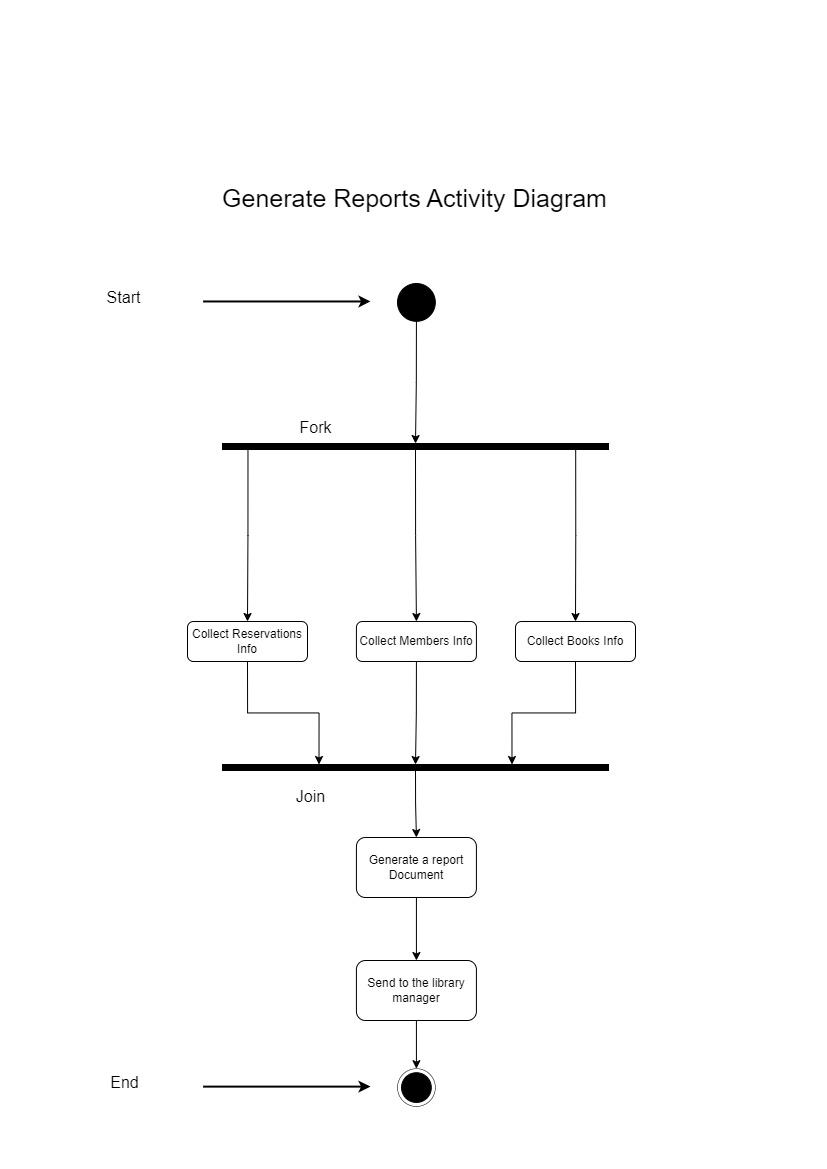

The diagram above was exported from draw.io. Its source (the exported page's mxGraphModel, read from the mxfile embedded in the PNG):
<mxGraphModel dx="1600" dy="2154" grid="0" gridSize="10" guides="1" tooltips="1" connect="1" arrows="1" fold="1" page="1" pageScale="1" pageWidth="827" pageHeight="1169" math="0" shadow="0">
  <root>
    <mxCell id="0" />
    <mxCell id="1" parent="0" />
    <mxCell id="7Se4oC-TnPz3JseUxT82-1" value="&lt;span style=&quot;background-color: initial;&quot;&gt;Generate Reports&lt;/span&gt;&lt;span style=&quot;background-color: initial;&quot;&gt;&amp;nbsp;Activity Diagram&lt;/span&gt;" style="text;html=1;align=center;verticalAlign=middle;resizable=0;points=[];autosize=1;strokeColor=none;fillColor=none;fontSize=25;" vertex="1" parent="1">
      <mxGeometry x="212" y="-993" width="403" height="42" as="geometry" />
    </mxCell>
    <mxCell id="7Se4oC-TnPz3JseUxT82-3" style="edgeStyle=orthogonalEdgeStyle;rounded=0;orthogonalLoop=1;jettySize=auto;html=1;exitX=0.5;exitY=1;exitDx=0;exitDy=0;entryX=0.5;entryY=0;entryDx=0;entryDy=0;" edge="1" parent="1" source="7Se4oC-TnPz3JseUxT82-4" target="7Se4oC-TnPz3JseUxT82-29">
      <mxGeometry relative="1" as="geometry">
        <mxPoint x="415.92445328031795" y="-726.6860036832413" as="targetPoint" />
      </mxGeometry>
    </mxCell>
    <mxCell id="7Se4oC-TnPz3JseUxT82-4" value="" style="ellipse;whiteSpace=wrap;html=1;aspect=fixed;fillColor=#000000;container=0;" vertex="1" parent="1">
      <mxGeometry x="397.0258449304175" y="-885.9751381215469" width="37.7972166998012" height="37.7972166998012" as="geometry" />
    </mxCell>
    <mxCell id="7Se4oC-TnPz3JseUxT82-21" value="" style="group" vertex="1" connectable="0" parent="1">
      <mxGeometry x="97.3479125248509" y="-888" width="272.67992047713716" height="41.84714548802947" as="geometry" />
    </mxCell>
    <mxCell id="7Se4oC-TnPz3JseUxT82-22" value="" style="endArrow=classic;html=1;rounded=0;jumpSize=20;strokeWidth=2;" edge="1" parent="7Se4oC-TnPz3JseUxT82-21">
      <mxGeometry width="50" height="50" relative="1" as="geometry">
        <mxPoint x="105.29224652087474" y="19.96513812154691" as="sourcePoint" />
        <mxPoint x="272.67992047713716" y="19.96513812154691" as="targetPoint" />
      </mxGeometry>
    </mxCell>
    <mxCell id="7Se4oC-TnPz3JseUxT82-23" value="Start" style="text;html=1;align=center;verticalAlign=middle;resizable=0;points=[];autosize=1;strokeColor=none;fillColor=none;container=0;fontSize=16;" vertex="1" parent="7Se4oC-TnPz3JseUxT82-21">
      <mxGeometry width="52" height="31" as="geometry" />
    </mxCell>
    <mxCell id="7Se4oC-TnPz3JseUxT82-31" style="edgeStyle=orthogonalEdgeStyle;rounded=0;orthogonalLoop=1;jettySize=auto;html=1;exitX=0.5;exitY=1;exitDx=0;exitDy=0;entryX=0.5;entryY=0;entryDx=0;entryDy=0;" edge="1" parent="1" source="7Se4oC-TnPz3JseUxT82-29" target="7Se4oC-TnPz3JseUxT82-37">
      <mxGeometry relative="1" as="geometry">
        <mxPoint x="414.27272727272737" y="-563.6666666666666" as="targetPoint" />
      </mxGeometry>
    </mxCell>
    <mxCell id="7Se4oC-TnPz3JseUxT82-32" style="edgeStyle=orthogonalEdgeStyle;rounded=0;orthogonalLoop=1;jettySize=auto;html=1;exitX=0.915;exitY=0.5;exitDx=0;exitDy=0;exitPerimeter=0;entryX=0.5;entryY=0;entryDx=0;entryDy=0;" edge="1" parent="1" source="7Se4oC-TnPz3JseUxT82-29" target="7Se4oC-TnPz3JseUxT82-35">
      <mxGeometry relative="1" as="geometry">
        <mxPoint x="511.24242424242425" y="-569.7272727272726" as="targetPoint" />
      </mxGeometry>
    </mxCell>
    <mxCell id="7Se4oC-TnPz3JseUxT82-33" style="edgeStyle=orthogonalEdgeStyle;rounded=0;orthogonalLoop=1;jettySize=auto;html=1;exitX=0.066;exitY=0.773;exitDx=0;exitDy=0;exitPerimeter=0;entryX=0.5;entryY=0;entryDx=0;entryDy=0;" edge="1" parent="1" source="7Se4oC-TnPz3JseUxT82-29" target="7Se4oC-TnPz3JseUxT82-36">
      <mxGeometry relative="1" as="geometry">
        <mxPoint x="318.5151515151516" y="-564.2727272727273" as="targetPoint" />
      </mxGeometry>
    </mxCell>
    <mxCell id="7Se4oC-TnPz3JseUxT82-29" value="" style="rounded=0;whiteSpace=wrap;html=1;fillColor=#000000;" vertex="1" parent="1">
      <mxGeometry x="222" y="-726" width="386" height="6" as="geometry" />
    </mxCell>
    <mxCell id="7Se4oC-TnPz3JseUxT82-34" value="Fork" style="text;html=1;align=center;verticalAlign=middle;resizable=0;points=[];autosize=1;strokeColor=none;fillColor=none;fontSize=16;" vertex="1" parent="1">
      <mxGeometry x="290" y="-757" width="50" height="31" as="geometry" />
    </mxCell>
    <mxCell id="7Se4oC-TnPz3JseUxT82-40" style="edgeStyle=orthogonalEdgeStyle;rounded=0;orthogonalLoop=1;jettySize=auto;html=1;exitX=0.5;exitY=1;exitDx=0;exitDy=0;entryX=0.75;entryY=0;entryDx=0;entryDy=0;" edge="1" parent="1" source="7Se4oC-TnPz3JseUxT82-35" target="7Se4oC-TnPz3JseUxT82-39">
      <mxGeometry relative="1" as="geometry" />
    </mxCell>
    <mxCell id="7Se4oC-TnPz3JseUxT82-35" value="Collect Books Info" style="rounded=1;whiteSpace=wrap;html=1;" vertex="1" parent="1">
      <mxGeometry x="515" y="-548" width="120" height="40" as="geometry" />
    </mxCell>
    <mxCell id="7Se4oC-TnPz3JseUxT82-42" style="edgeStyle=orthogonalEdgeStyle;rounded=0;orthogonalLoop=1;jettySize=auto;html=1;exitX=0.5;exitY=1;exitDx=0;exitDy=0;entryX=0.25;entryY=0;entryDx=0;entryDy=0;" edge="1" parent="1" source="7Se4oC-TnPz3JseUxT82-36" target="7Se4oC-TnPz3JseUxT82-39">
      <mxGeometry relative="1" as="geometry" />
    </mxCell>
    <mxCell id="7Se4oC-TnPz3JseUxT82-36" value="Collect Reservations Info" style="rounded=1;whiteSpace=wrap;html=1;" vertex="1" parent="1">
      <mxGeometry x="187" y="-548" width="120" height="40" as="geometry" />
    </mxCell>
    <mxCell id="7Se4oC-TnPz3JseUxT82-41" style="edgeStyle=orthogonalEdgeStyle;rounded=0;orthogonalLoop=1;jettySize=auto;html=1;exitX=0.5;exitY=1;exitDx=0;exitDy=0;entryX=0.5;entryY=0;entryDx=0;entryDy=0;" edge="1" parent="1" source="7Se4oC-TnPz3JseUxT82-37" target="7Se4oC-TnPz3JseUxT82-39">
      <mxGeometry relative="1" as="geometry" />
    </mxCell>
    <mxCell id="7Se4oC-TnPz3JseUxT82-37" value="Collect Members Info" style="rounded=1;whiteSpace=wrap;html=1;" vertex="1" parent="1">
      <mxGeometry x="355.91999999999996" y="-548" width="120" height="40" as="geometry" />
    </mxCell>
    <mxCell id="7Se4oC-TnPz3JseUxT82-46" style="edgeStyle=orthogonalEdgeStyle;rounded=0;orthogonalLoop=1;jettySize=auto;html=1;exitX=0.5;exitY=1;exitDx=0;exitDy=0;entryX=0.5;entryY=0;entryDx=0;entryDy=0;" edge="1" parent="1" source="7Se4oC-TnPz3JseUxT82-38" target="7Se4oC-TnPz3JseUxT82-45">
      <mxGeometry relative="1" as="geometry" />
    </mxCell>
    <mxCell id="7Se4oC-TnPz3JseUxT82-38" value="Generate a report Document" style="rounded=1;whiteSpace=wrap;html=1;" vertex="1" parent="1">
      <mxGeometry x="355.92" y="-332" width="120" height="60" as="geometry" />
    </mxCell>
    <mxCell id="7Se4oC-TnPz3JseUxT82-43" style="edgeStyle=orthogonalEdgeStyle;rounded=0;orthogonalLoop=1;jettySize=auto;html=1;exitX=0.5;exitY=1;exitDx=0;exitDy=0;entryX=0.5;entryY=0;entryDx=0;entryDy=0;" edge="1" parent="1" source="7Se4oC-TnPz3JseUxT82-39" target="7Se4oC-TnPz3JseUxT82-38">
      <mxGeometry relative="1" as="geometry" />
    </mxCell>
    <mxCell id="7Se4oC-TnPz3JseUxT82-39" value="" style="rounded=0;whiteSpace=wrap;html=1;fillColor=#000000;" vertex="1" parent="1">
      <mxGeometry x="222" y="-405" width="386" height="6" as="geometry" />
    </mxCell>
    <mxCell id="7Se4oC-TnPz3JseUxT82-44" value="" style="group" vertex="1" connectable="0" parent="1">
      <mxGeometry x="101.39761431411532" y="-102.84714548802947" width="333.4254473161034" height="41.84714548802947" as="geometry" />
    </mxCell>
    <mxCell id="7Se4oC-TnPz3JseUxT82-12" value="" style="group" vertex="1" connectable="0" parent="7Se4oC-TnPz3JseUxT82-44">
      <mxGeometry x="295.6282306163022" y="2.0248618784530663" width="37.7972166998012" height="37.797421731123386" as="geometry" />
    </mxCell>
    <mxCell id="7Se4oC-TnPz3JseUxT82-13" value="" style="ellipse;whiteSpace=wrap;html=1;aspect=fixed;fillColor=none;container=0;strokeWidth=0.5;" vertex="1" parent="7Se4oC-TnPz3JseUxT82-12">
      <mxGeometry width="37.7972166998012" height="37.7972166998012" as="geometry" />
    </mxCell>
    <mxCell id="7Se4oC-TnPz3JseUxT82-14" value="" style="ellipse;whiteSpace=wrap;html=1;aspect=fixed;fillColor=#000000;container=0;" vertex="1" parent="7Se4oC-TnPz3JseUxT82-12">
      <mxGeometry x="4.0497017892644145" y="4.0497237569060776" width="29.69781312127237" height="29.69781312127237" as="geometry" />
    </mxCell>
    <mxCell id="7Se4oC-TnPz3JseUxT82-24" value="" style="group" vertex="1" connectable="0" parent="7Se4oC-TnPz3JseUxT82-44">
      <mxGeometry width="268.63021868787274" height="41.84714548802947" as="geometry" />
    </mxCell>
    <mxCell id="7Se4oC-TnPz3JseUxT82-25" value="" style="endArrow=classic;html=1;rounded=0;jumpSize=20;strokeWidth=2;" edge="1" parent="7Se4oC-TnPz3JseUxT82-24">
      <mxGeometry width="50" height="50" relative="1" as="geometry">
        <mxPoint x="101.24254473161032" y="19.96513812154691" as="sourcePoint" />
        <mxPoint x="268.63021868787274" y="19.96513812154691" as="targetPoint" />
      </mxGeometry>
    </mxCell>
    <mxCell id="7Se4oC-TnPz3JseUxT82-26" value="End" style="text;html=1;align=center;verticalAlign=middle;resizable=0;points=[];autosize=1;strokeColor=none;fillColor=none;container=0;fontSize=16;" vertex="1" parent="7Se4oC-TnPz3JseUxT82-24">
      <mxGeometry width="46" height="31" as="geometry" />
    </mxCell>
    <mxCell id="7Se4oC-TnPz3JseUxT82-47" style="edgeStyle=orthogonalEdgeStyle;rounded=0;orthogonalLoop=1;jettySize=auto;html=1;exitX=0.5;exitY=1;exitDx=0;exitDy=0;entryX=0.5;entryY=0;entryDx=0;entryDy=0;" edge="1" parent="1" source="7Se4oC-TnPz3JseUxT82-45" target="7Se4oC-TnPz3JseUxT82-13">
      <mxGeometry relative="1" as="geometry" />
    </mxCell>
    <mxCell id="7Se4oC-TnPz3JseUxT82-45" value="Send to the library manager" style="rounded=1;whiteSpace=wrap;html=1;" vertex="1" parent="1">
      <mxGeometry x="355.92" y="-209" width="120" height="60" as="geometry" />
    </mxCell>
    <mxCell id="7Se4oC-TnPz3JseUxT82-48" value="Join" style="text;html=1;align=center;verticalAlign=middle;resizable=0;points=[];autosize=1;strokeColor=none;fillColor=none;fontSize=16;" vertex="1" parent="1">
      <mxGeometry x="286" y="-389" width="47" height="31" as="geometry" />
    </mxCell>
  </root>
</mxGraphModel>